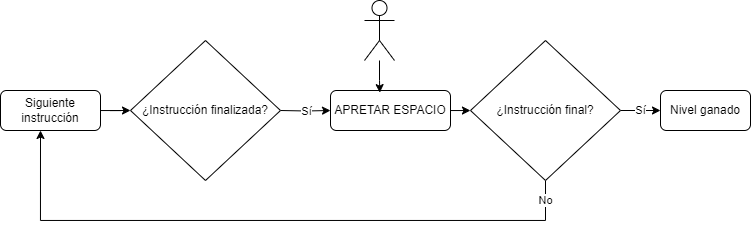

The diagram above was exported from draw.io. Its source (the exported page's mxGraphModel, read from the mxfile embedded in the PNG):
<mxGraphModel dx="871" dy="495" grid="1" gridSize="10" guides="1" tooltips="1" connect="1" arrows="1" fold="1" page="1" pageScale="1" pageWidth="827" pageHeight="1169" math="0" shadow="0">
  <root>
    <mxCell id="WIyWlLk6GJQsqaUBKTNV-0" />
    <mxCell id="WIyWlLk6GJQsqaUBKTNV-1" parent="WIyWlLk6GJQsqaUBKTNV-0" />
    <mxCell id="goFC105dPo6CWIgyOq26-1" value="Sí" style="edgeStyle=orthogonalEdgeStyle;rounded=0;orthogonalLoop=1;jettySize=auto;html=1;entryX=0;entryY=0.5;entryDx=0;entryDy=0;" parent="WIyWlLk6GJQsqaUBKTNV-1" edge="1" target="goFC105dPo6CWIgyOq26-4">
      <mxGeometry relative="1" as="geometry">
        <mxPoint x="330" y="130" as="targetPoint" />
        <mxPoint x="300" y="130" as="sourcePoint" />
      </mxGeometry>
    </mxCell>
    <mxCell id="goFC105dPo6CWIgyOq26-9" style="edgeStyle=orthogonalEdgeStyle;rounded=0;orthogonalLoop=1;jettySize=auto;html=1;entryX=0;entryY=0.5;entryDx=0;entryDy=0;" parent="WIyWlLk6GJQsqaUBKTNV-1" source="goFC105dPo6CWIgyOq26-4" edge="1">
      <mxGeometry relative="1" as="geometry">
        <mxPoint x="490" y="130" as="targetPoint" />
      </mxGeometry>
    </mxCell>
    <mxCell id="goFC105dPo6CWIgyOq26-4" value="APRETAR ESPACIO" style="rounded=1;whiteSpace=wrap;html=1;fontSize=12;glass=0;strokeWidth=1;shadow=0;" parent="WIyWlLk6GJQsqaUBKTNV-1" vertex="1">
      <mxGeometry x="350" y="110" width="120" height="40" as="geometry" />
    </mxCell>
    <mxCell id="sWjFgk8aKBnX1M1whwOE-6" style="edgeStyle=orthogonalEdgeStyle;rounded=0;orthogonalLoop=1;jettySize=auto;html=1;entryX=0;entryY=0.5;entryDx=0;entryDy=0;" edge="1" parent="WIyWlLk6GJQsqaUBKTNV-1" source="sWjFgk8aKBnX1M1whwOE-1" target="sWjFgk8aKBnX1M1whwOE-5">
      <mxGeometry relative="1" as="geometry" />
    </mxCell>
    <mxCell id="sWjFgk8aKBnX1M1whwOE-1" value="Siguiente instrucción" style="rounded=1;whiteSpace=wrap;html=1;fontSize=12;glass=0;strokeWidth=1;shadow=0;" vertex="1" parent="WIyWlLk6GJQsqaUBKTNV-1">
      <mxGeometry x="20" y="110" width="100" height="40" as="geometry" />
    </mxCell>
    <mxCell id="sWjFgk8aKBnX1M1whwOE-5" value="¿Instrucción finalizada?" style="rhombus;whiteSpace=wrap;html=1;" vertex="1" parent="WIyWlLk6GJQsqaUBKTNV-1">
      <mxGeometry x="150" y="60" width="150" height="140" as="geometry" />
    </mxCell>
    <mxCell id="sWjFgk8aKBnX1M1whwOE-15" value="No" style="edgeStyle=orthogonalEdgeStyle;rounded=0;orthogonalLoop=1;jettySize=auto;html=1;entryX=0.5;entryY=1;entryDx=0;entryDy=0;exitX=0.5;exitY=1;exitDx=0;exitDy=0;" edge="1" parent="WIyWlLk6GJQsqaUBKTNV-1" source="sWjFgk8aKBnX1M1whwOE-7">
      <mxGeometry x="-0.937" relative="1" as="geometry">
        <mxPoint x="60" y="150" as="targetPoint" />
        <mxPoint x="555" y="200" as="sourcePoint" />
        <Array as="points">
          <mxPoint x="565" y="240" />
          <mxPoint x="60" y="240" />
        </Array>
        <mxPoint as="offset" />
      </mxGeometry>
    </mxCell>
    <mxCell id="sWjFgk8aKBnX1M1whwOE-20" value="Sí" style="edgeStyle=orthogonalEdgeStyle;rounded=0;orthogonalLoop=1;jettySize=auto;html=1;entryX=0;entryY=0.5;entryDx=0;entryDy=0;" edge="1" parent="WIyWlLk6GJQsqaUBKTNV-1" source="sWjFgk8aKBnX1M1whwOE-7" target="sWjFgk8aKBnX1M1whwOE-18">
      <mxGeometry relative="1" as="geometry" />
    </mxCell>
    <mxCell id="sWjFgk8aKBnX1M1whwOE-7" value="¿Instrucción final?" style="rhombus;whiteSpace=wrap;html=1;" vertex="1" parent="WIyWlLk6GJQsqaUBKTNV-1">
      <mxGeometry x="490" y="60" width="150" height="140" as="geometry" />
    </mxCell>
    <mxCell id="sWjFgk8aKBnX1M1whwOE-13" value="" style="shape=umlActor;html=1;verticalLabelPosition=bottom;verticalAlign=top;align=center;" vertex="1" parent="WIyWlLk6GJQsqaUBKTNV-1">
      <mxGeometry x="384" y="20" width="30" height="60" as="geometry" />
    </mxCell>
    <mxCell id="sWjFgk8aKBnX1M1whwOE-18" value="Nivel ganado" style="rounded=1;whiteSpace=wrap;html=1;fontSize=12;glass=0;strokeWidth=1;shadow=0;" vertex="1" parent="WIyWlLk6GJQsqaUBKTNV-1">
      <mxGeometry x="680" y="110" width="90" height="40" as="geometry" />
    </mxCell>
    <mxCell id="sWjFgk8aKBnX1M1whwOE-22" style="edgeStyle=orthogonalEdgeStyle;rounded=0;orthogonalLoop=1;jettySize=auto;html=1;entryX=0.411;entryY=0.053;entryDx=0;entryDy=0;entryPerimeter=0;" edge="1" parent="WIyWlLk6GJQsqaUBKTNV-1" source="sWjFgk8aKBnX1M1whwOE-13" target="goFC105dPo6CWIgyOq26-4">
      <mxGeometry relative="1" as="geometry" />
    </mxCell>
  </root>
</mxGraphModel>